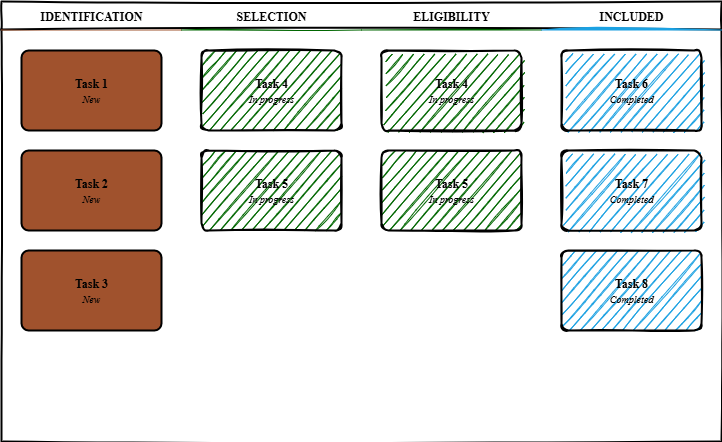

The diagram above was exported from draw.io. Its source (the exported page's mxGraphModel, read from the mxfile embedded in the PNG):
<mxGraphModel dx="318" dy="522" grid="1" gridSize="10" guides="1" tooltips="1" connect="1" arrows="1" fold="1" page="1" pageScale="1" pageWidth="850" pageHeight="1100" math="0" shadow="0">
  <root>
    <mxCell id="0" />
    <mxCell id="1" parent="0" />
    <mxCell id="_5mSTuPxr-ZiKRkBDSY7-1" value="" style="swimlane;fontStyle=2;childLayout=stackLayout;horizontal=1;startSize=28;horizontalStack=1;resizeParent=1;resizeParentMax=0;resizeLast=0;collapsible=0;marginBottom=0;swimlaneFillColor=none;fontFamily=Permanent Marker;fontSize=16;points=[];verticalAlign=top;stackBorder=0;resizable=1;strokeWidth=2;sketch=1;disableMultiStroke=1;" parent="1" vertex="1">
      <mxGeometry x="170" y="70" width="720" height="440" as="geometry" />
    </mxCell>
    <object label="IDENTIFICATION" status="New" id="_5mSTuPxr-ZiKRkBDSY7-2">
      <mxCell style="swimlane;strokeWidth=2;fontFamily=Permanent Marker;html=0;startSize=1;verticalAlign=bottom;spacingBottom=5;points=[];childLayout=stackLayout;stackBorder=20;stackSpacing=20;resizeLast=0;resizeParent=1;horizontalStack=0;collapsible=0;sketch=1;strokeColor=none;fillStyle=solid;fillColor=#A0522D;" parent="_5mSTuPxr-ZiKRkBDSY7-1" vertex="1">
        <mxGeometry y="28" width="180" height="412" as="geometry" />
      </mxCell>
    </object>
    <object label="Task 1&lt;br&gt;&lt;span style=&quot;font-weight: normal&quot;&gt;&lt;i&gt;&lt;font style=&quot;font-size: 10px&quot;&gt;%status%&lt;/font&gt;&lt;/i&gt;&lt;/span&gt;" placeholders="1" id="_5mSTuPxr-ZiKRkBDSY7-3">
      <mxCell style="whiteSpace=wrap;html=1;strokeWidth=2;fillColor=swimlane;fontStyle=1;spacingTop=0;rounded=1;arcSize=9;points=[];fontFamily=Permanent Marker;hachureGap=8;fillWeight=1;" parent="_5mSTuPxr-ZiKRkBDSY7-2" vertex="1">
        <mxGeometry x="20" y="21" width="140" height="80" as="geometry" />
      </mxCell>
    </object>
    <object label="Task 2&lt;br&gt;&lt;span style=&quot;font-weight: normal&quot;&gt;&lt;i&gt;&lt;font style=&quot;font-size: 10px&quot;&gt;%status%&lt;/font&gt;&lt;/i&gt;&lt;/span&gt;" placeholders="1" id="_5mSTuPxr-ZiKRkBDSY7-4">
      <mxCell style="whiteSpace=wrap;html=1;strokeWidth=2;fillColor=swimlane;fontStyle=1;spacingTop=0;rounded=1;arcSize=9;points=[];fontFamily=Permanent Marker;hachureGap=8;fillWeight=1;glass=0;shadow=0;" parent="_5mSTuPxr-ZiKRkBDSY7-2" vertex="1">
        <mxGeometry x="20" y="121" width="140" height="80" as="geometry" />
      </mxCell>
    </object>
    <object label="Task 3&lt;br&gt;&lt;span style=&quot;font-weight: normal&quot;&gt;&lt;i&gt;&lt;font style=&quot;font-size: 10px&quot;&gt;%status%&lt;/font&gt;&lt;/i&gt;&lt;/span&gt;" placeholders="1" id="_5mSTuPxr-ZiKRkBDSY7-5">
      <mxCell style="whiteSpace=wrap;html=1;strokeWidth=2;fillColor=swimlane;fontStyle=1;spacingTop=0;rounded=1;arcSize=9;points=[];fontFamily=Permanent Marker;hachureGap=8;fillWeight=1;" parent="_5mSTuPxr-ZiKRkBDSY7-2" vertex="1">
        <mxGeometry x="20" y="221" width="140" height="80" as="geometry" />
      </mxCell>
    </object>
    <object label="SELECTION" status="In progress" id="_5mSTuPxr-ZiKRkBDSY7-6">
      <mxCell style="swimlane;strokeWidth=2;fontFamily=Permanent Marker;html=0;startSize=1;verticalAlign=bottom;spacingBottom=5;points=[];childLayout=stackLayout;stackBorder=20;stackSpacing=20;resizeLast=0;resizeParent=1;horizontalStack=0;collapsible=0;sketch=1;strokeColor=none;fillStyle=solid;fillColor=#006600;" parent="_5mSTuPxr-ZiKRkBDSY7-1" vertex="1">
        <mxGeometry x="180" y="28" width="180" height="412" as="geometry" />
      </mxCell>
    </object>
    <object label="Task 4&lt;br&gt;&lt;span style=&quot;font-weight: normal&quot;&gt;&lt;i&gt;&lt;font style=&quot;font-size: 10px&quot;&gt;%status%&lt;/font&gt;&lt;/i&gt;&lt;/span&gt;" placeholders="1" id="_5mSTuPxr-ZiKRkBDSY7-7">
      <mxCell style="whiteSpace=wrap;html=1;strokeWidth=2;fillColor=swimlane;fontStyle=1;spacingTop=0;rounded=1;arcSize=9;points=[];sketch=1;fontFamily=Permanent Marker;hachureGap=8;fillWeight=1;" parent="_5mSTuPxr-ZiKRkBDSY7-6" vertex="1">
        <mxGeometry x="20" y="21" width="140" height="80" as="geometry" />
      </mxCell>
    </object>
    <object label="Task 5&lt;br&gt;&lt;span style=&quot;font-weight: normal&quot;&gt;&lt;i&gt;&lt;font style=&quot;font-size: 10px&quot;&gt;%status%&lt;/font&gt;&lt;/i&gt;&lt;/span&gt;" placeholders="1" id="_5mSTuPxr-ZiKRkBDSY7-8">
      <mxCell style="whiteSpace=wrap;html=1;strokeWidth=2;fillColor=swimlane;fontStyle=1;spacingTop=0;rounded=1;arcSize=9;points=[];sketch=1;fontFamily=Permanent Marker;hachureGap=8;fillWeight=1;" parent="_5mSTuPxr-ZiKRkBDSY7-6" vertex="1">
        <mxGeometry x="20" y="121" width="140" height="80" as="geometry" />
      </mxCell>
    </object>
    <object label="ELIGIBILITY" status="In progress" id="-uJwQAZLYdN03iN7Cp0J-1">
      <mxCell style="swimlane;strokeWidth=2;fontFamily=Permanent Marker;html=0;startSize=1;verticalAlign=bottom;spacingBottom=5;points=[];childLayout=stackLayout;stackBorder=20;stackSpacing=20;resizeLast=0;resizeParent=1;horizontalStack=0;collapsible=0;sketch=1;strokeColor=none;fillStyle=solid;fillColor=#006600;" vertex="1" parent="_5mSTuPxr-ZiKRkBDSY7-1">
        <mxGeometry x="360" y="28" width="180" height="412" as="geometry" />
      </mxCell>
    </object>
    <object label="Task 4&lt;br&gt;&lt;span style=&quot;font-weight: normal&quot;&gt;&lt;i&gt;&lt;font style=&quot;font-size: 10px&quot;&gt;%status%&lt;/font&gt;&lt;/i&gt;&lt;/span&gt;" placeholders="1" id="-uJwQAZLYdN03iN7Cp0J-2">
      <mxCell style="whiteSpace=wrap;html=1;strokeWidth=2;fillColor=swimlane;fontStyle=1;spacingTop=0;rounded=1;arcSize=9;points=[];sketch=1;fontFamily=Permanent Marker;hachureGap=8;fillWeight=1;" vertex="1" parent="-uJwQAZLYdN03iN7Cp0J-1">
        <mxGeometry x="20" y="21" width="140" height="80" as="geometry" />
      </mxCell>
    </object>
    <object label="Task 5&lt;br&gt;&lt;span style=&quot;font-weight: normal&quot;&gt;&lt;i&gt;&lt;font style=&quot;font-size: 10px&quot;&gt;%status%&lt;/font&gt;&lt;/i&gt;&lt;/span&gt;" placeholders="1" id="-uJwQAZLYdN03iN7Cp0J-3">
      <mxCell style="whiteSpace=wrap;html=1;strokeWidth=2;fillColor=swimlane;fontStyle=1;spacingTop=0;rounded=1;arcSize=9;points=[];sketch=1;fontFamily=Permanent Marker;hachureGap=8;fillWeight=1;" vertex="1" parent="-uJwQAZLYdN03iN7Cp0J-1">
        <mxGeometry x="20" y="121" width="140" height="80" as="geometry" />
      </mxCell>
    </object>
    <object label="INCLUDED" status="Completed" id="_5mSTuPxr-ZiKRkBDSY7-9">
      <mxCell style="swimlane;strokeWidth=2;fontFamily=Permanent Marker;html=0;startSize=1;verticalAlign=bottom;spacingBottom=5;points=[];childLayout=stackLayout;stackBorder=20;stackSpacing=20;resizeLast=0;resizeParent=1;horizontalStack=0;collapsible=0;sketch=1;strokeColor=none;fillStyle=solid;fillColor=#1BA1E2;" parent="_5mSTuPxr-ZiKRkBDSY7-1" vertex="1">
        <mxGeometry x="540" y="28" width="180" height="412" as="geometry" />
      </mxCell>
    </object>
    <object label="Task 6&lt;br&gt;&lt;span style=&quot;font-weight: normal&quot;&gt;&lt;i&gt;&lt;font style=&quot;font-size: 10px&quot;&gt;%status%&lt;/font&gt;&lt;/i&gt;&lt;/span&gt;" placeholders="1" id="_5mSTuPxr-ZiKRkBDSY7-10">
      <mxCell style="whiteSpace=wrap;html=1;strokeWidth=2;fillColor=swimlane;fontStyle=1;spacingTop=0;rounded=1;arcSize=9;points=[];sketch=1;fontFamily=Permanent Marker;hachureGap=8;fillWeight=1;" parent="_5mSTuPxr-ZiKRkBDSY7-9" vertex="1">
        <mxGeometry x="20" y="21" width="140" height="80" as="geometry" />
      </mxCell>
    </object>
    <object label="Task 7&lt;br&gt;&lt;span style=&quot;font-weight: normal&quot;&gt;&lt;i&gt;&lt;font style=&quot;font-size: 10px&quot;&gt;%status%&lt;/font&gt;&lt;/i&gt;&lt;/span&gt;" placeholders="1" id="_5mSTuPxr-ZiKRkBDSY7-11">
      <mxCell style="whiteSpace=wrap;html=1;strokeWidth=2;fillColor=swimlane;fontStyle=1;spacingTop=0;rounded=1;arcSize=9;points=[];sketch=1;fontFamily=Permanent Marker;hachureGap=8;fillWeight=1;" parent="_5mSTuPxr-ZiKRkBDSY7-9" vertex="1">
        <mxGeometry x="20" y="121" width="140" height="80" as="geometry" />
      </mxCell>
    </object>
    <object label="Task 8&lt;br&gt;&lt;span style=&quot;font-weight: normal&quot;&gt;&lt;i&gt;&lt;font style=&quot;font-size: 10px&quot;&gt;%status%&lt;/font&gt;&lt;/i&gt;&lt;/span&gt;" placeholders="1" id="_5mSTuPxr-ZiKRkBDSY7-12">
      <mxCell style="whiteSpace=wrap;html=1;strokeWidth=2;fillColor=swimlane;fontStyle=1;spacingTop=0;rounded=1;arcSize=9;points=[];sketch=1;fontFamily=Permanent Marker;hachureGap=8;fillWeight=1;" parent="_5mSTuPxr-ZiKRkBDSY7-9" vertex="1">
        <mxGeometry x="20" y="221" width="140" height="80" as="geometry" />
      </mxCell>
    </object>
  </root>
</mxGraphModel>